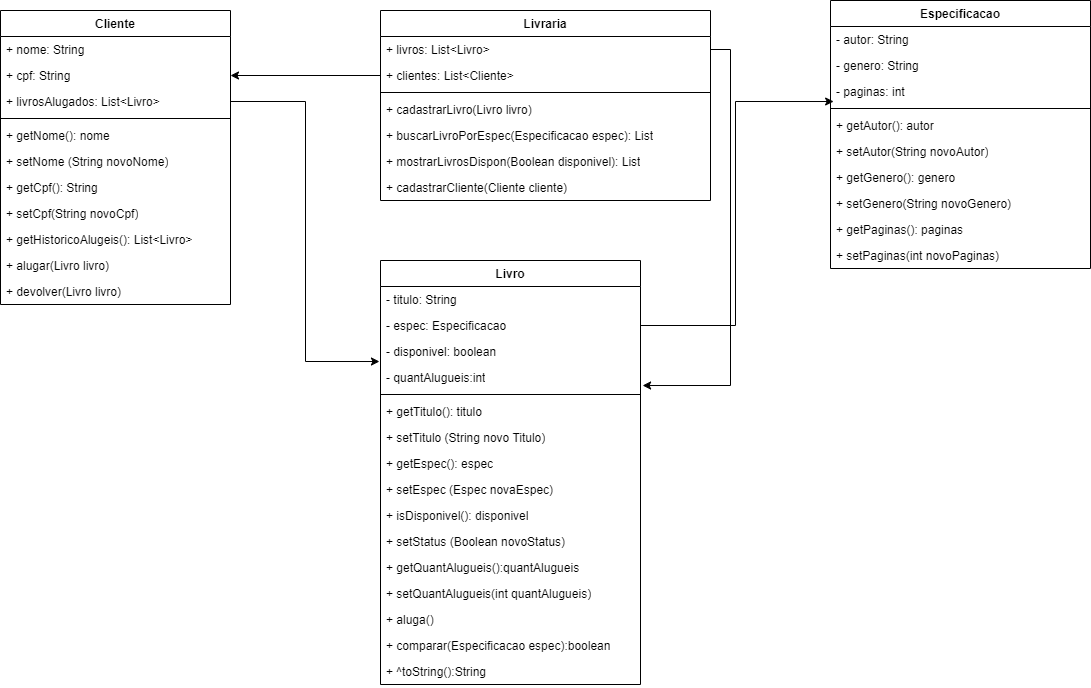

The diagram above was exported from draw.io. Its source (the exported page's mxGraphModel, read from the mxfile embedded in the PNG):
<mxGraphModel dx="1120" dy="516" grid="1" gridSize="10" guides="1" tooltips="1" connect="1" arrows="1" fold="1" page="1" pageScale="1" pageWidth="827" pageHeight="1169" math="0" shadow="0">
  <root>
    <mxCell id="0" />
    <mxCell id="1" parent="0" />
    <mxCell id="8-bNnqcDG6Fdrhy0RrIr-1" value="Livro" style="swimlane;fontStyle=1;align=center;verticalAlign=top;childLayout=stackLayout;horizontal=1;startSize=26;horizontalStack=0;resizeParent=1;resizeParentMax=0;resizeLast=0;collapsible=1;marginBottom=0;whiteSpace=wrap;html=1;" parent="1" vertex="1">
      <mxGeometry x="440" y="320" width="260" height="424" as="geometry" />
    </mxCell>
    <mxCell id="8-bNnqcDG6Fdrhy0RrIr-2" value="- titulo: String" style="text;strokeColor=none;fillColor=none;align=left;verticalAlign=top;spacingLeft=4;spacingRight=4;overflow=hidden;rotatable=0;points=[[0,0.5],[1,0.5]];portConstraint=eastwest;whiteSpace=wrap;html=1;" parent="8-bNnqcDG6Fdrhy0RrIr-1" vertex="1">
      <mxGeometry y="26" width="260" height="26" as="geometry" />
    </mxCell>
    <mxCell id="8-bNnqcDG6Fdrhy0RrIr-14" value="- espec: Especificacao" style="text;strokeColor=none;fillColor=none;align=left;verticalAlign=top;spacingLeft=4;spacingRight=4;overflow=hidden;rotatable=0;points=[[0,0.5],[1,0.5]];portConstraint=eastwest;whiteSpace=wrap;html=1;" parent="8-bNnqcDG6Fdrhy0RrIr-1" vertex="1">
      <mxGeometry y="52" width="260" height="26" as="geometry" />
    </mxCell>
    <mxCell id="8-bNnqcDG6Fdrhy0RrIr-17" value="- disponivel: boolean" style="text;strokeColor=none;fillColor=none;align=left;verticalAlign=top;spacingLeft=4;spacingRight=4;overflow=hidden;rotatable=0;points=[[0,0.5],[1,0.5]];portConstraint=eastwest;whiteSpace=wrap;html=1;" parent="8-bNnqcDG6Fdrhy0RrIr-1" vertex="1">
      <mxGeometry y="78" width="260" height="26" as="geometry" />
    </mxCell>
    <mxCell id="3YcaS42_gi4A9oFTYWPU-2" value="- quantAlugueis:int" style="text;strokeColor=none;fillColor=none;align=left;verticalAlign=top;spacingLeft=4;spacingRight=4;overflow=hidden;rotatable=0;points=[[0,0.5],[1,0.5]];portConstraint=eastwest;whiteSpace=wrap;html=1;" parent="8-bNnqcDG6Fdrhy0RrIr-1" vertex="1">
      <mxGeometry y="104" width="260" height="26" as="geometry" />
    </mxCell>
    <mxCell id="8-bNnqcDG6Fdrhy0RrIr-3" value="" style="line;strokeWidth=1;fillColor=none;align=left;verticalAlign=middle;spacingTop=-1;spacingLeft=3;spacingRight=3;rotatable=0;labelPosition=right;points=[];portConstraint=eastwest;strokeColor=inherit;" parent="8-bNnqcDG6Fdrhy0RrIr-1" vertex="1">
      <mxGeometry y="130" width="260" height="8" as="geometry" />
    </mxCell>
    <mxCell id="8-bNnqcDG6Fdrhy0RrIr-4" value="+ getTitulo(): titulo" style="text;strokeColor=none;fillColor=none;align=left;verticalAlign=top;spacingLeft=4;spacingRight=4;overflow=hidden;rotatable=0;points=[[0,0.5],[1,0.5]];portConstraint=eastwest;whiteSpace=wrap;html=1;" parent="8-bNnqcDG6Fdrhy0RrIr-1" vertex="1">
      <mxGeometry y="138" width="260" height="26" as="geometry" />
    </mxCell>
    <mxCell id="8-bNnqcDG6Fdrhy0RrIr-19" value="+ setTitulo (String novo Titulo)" style="text;strokeColor=none;fillColor=none;align=left;verticalAlign=top;spacingLeft=4;spacingRight=4;overflow=hidden;rotatable=0;points=[[0,0.5],[1,0.5]];portConstraint=eastwest;whiteSpace=wrap;html=1;" parent="8-bNnqcDG6Fdrhy0RrIr-1" vertex="1">
      <mxGeometry y="164" width="260" height="26" as="geometry" />
    </mxCell>
    <mxCell id="8-bNnqcDG6Fdrhy0RrIr-20" value="+ getEspec(): espec" style="text;strokeColor=none;fillColor=none;align=left;verticalAlign=top;spacingLeft=4;spacingRight=4;overflow=hidden;rotatable=0;points=[[0,0.5],[1,0.5]];portConstraint=eastwest;whiteSpace=wrap;html=1;" parent="8-bNnqcDG6Fdrhy0RrIr-1" vertex="1">
      <mxGeometry y="190" width="260" height="26" as="geometry" />
    </mxCell>
    <mxCell id="8-bNnqcDG6Fdrhy0RrIr-21" value="+ setEspec (Espec novaEspec)" style="text;strokeColor=none;fillColor=none;align=left;verticalAlign=top;spacingLeft=4;spacingRight=4;overflow=hidden;rotatable=0;points=[[0,0.5],[1,0.5]];portConstraint=eastwest;whiteSpace=wrap;html=1;" parent="8-bNnqcDG6Fdrhy0RrIr-1" vertex="1">
      <mxGeometry y="216" width="260" height="26" as="geometry" />
    </mxCell>
    <mxCell id="8-bNnqcDG6Fdrhy0RrIr-22" value="+ isDisponivel(): disponivel" style="text;strokeColor=none;fillColor=none;align=left;verticalAlign=top;spacingLeft=4;spacingRight=4;overflow=hidden;rotatable=0;points=[[0,0.5],[1,0.5]];portConstraint=eastwest;whiteSpace=wrap;html=1;" parent="8-bNnqcDG6Fdrhy0RrIr-1" vertex="1">
      <mxGeometry y="242" width="260" height="26" as="geometry" />
    </mxCell>
    <mxCell id="8-bNnqcDG6Fdrhy0RrIr-23" value="+ setStatus (Boolean novoStatus)" style="text;strokeColor=none;fillColor=none;align=left;verticalAlign=top;spacingLeft=4;spacingRight=4;overflow=hidden;rotatable=0;points=[[0,0.5],[1,0.5]];portConstraint=eastwest;whiteSpace=wrap;html=1;" parent="8-bNnqcDG6Fdrhy0RrIr-1" vertex="1">
      <mxGeometry y="268" width="260" height="26" as="geometry" />
    </mxCell>
    <mxCell id="3YcaS42_gi4A9oFTYWPU-3" value="+ getQuantAlugueis():quantAlugueis" style="text;strokeColor=none;fillColor=none;align=left;verticalAlign=top;spacingLeft=4;spacingRight=4;overflow=hidden;rotatable=0;points=[[0,0.5],[1,0.5]];portConstraint=eastwest;whiteSpace=wrap;html=1;" parent="8-bNnqcDG6Fdrhy0RrIr-1" vertex="1">
      <mxGeometry y="294" width="260" height="26" as="geometry" />
    </mxCell>
    <mxCell id="3YcaS42_gi4A9oFTYWPU-4" value="+ setQuantAlugueis(int quantAlugueis)" style="text;strokeColor=none;fillColor=none;align=left;verticalAlign=top;spacingLeft=4;spacingRight=4;overflow=hidden;rotatable=0;points=[[0,0.5],[1,0.5]];portConstraint=eastwest;whiteSpace=wrap;html=1;" parent="8-bNnqcDG6Fdrhy0RrIr-1" vertex="1">
      <mxGeometry y="320" width="260" height="26" as="geometry" />
    </mxCell>
    <mxCell id="3YcaS42_gi4A9oFTYWPU-5" value="+ aluga()" style="text;strokeColor=none;fillColor=none;align=left;verticalAlign=top;spacingLeft=4;spacingRight=4;overflow=hidden;rotatable=0;points=[[0,0.5],[1,0.5]];portConstraint=eastwest;whiteSpace=wrap;html=1;" parent="8-bNnqcDG6Fdrhy0RrIr-1" vertex="1">
      <mxGeometry y="346" width="260" height="26" as="geometry" />
    </mxCell>
    <mxCell id="3YcaS42_gi4A9oFTYWPU-6" value="+ comparar(Especificacao espec):boolean" style="text;strokeColor=none;fillColor=none;align=left;verticalAlign=top;spacingLeft=4;spacingRight=4;overflow=hidden;rotatable=0;points=[[0,0.5],[1,0.5]];portConstraint=eastwest;whiteSpace=wrap;html=1;" parent="8-bNnqcDG6Fdrhy0RrIr-1" vertex="1">
      <mxGeometry y="372" width="260" height="26" as="geometry" />
    </mxCell>
    <mxCell id="3YcaS42_gi4A9oFTYWPU-7" value="+ ^toString():String" style="text;strokeColor=none;fillColor=none;align=left;verticalAlign=top;spacingLeft=4;spacingRight=4;overflow=hidden;rotatable=0;points=[[0,0.5],[1,0.5]];portConstraint=eastwest;whiteSpace=wrap;html=1;" parent="8-bNnqcDG6Fdrhy0RrIr-1" vertex="1">
      <mxGeometry y="398" width="260" height="26" as="geometry" />
    </mxCell>
    <mxCell id="8-bNnqcDG6Fdrhy0RrIr-5" value="Cliente" style="swimlane;fontStyle=1;align=center;verticalAlign=top;childLayout=stackLayout;horizontal=1;startSize=26;horizontalStack=0;resizeParent=1;resizeParentMax=0;resizeLast=0;collapsible=1;marginBottom=0;whiteSpace=wrap;html=1;" parent="1" vertex="1">
      <mxGeometry x="60" y="70" width="230" height="294" as="geometry" />
    </mxCell>
    <mxCell id="8-bNnqcDG6Fdrhy0RrIr-6" value="+ nome: String" style="text;strokeColor=none;fillColor=none;align=left;verticalAlign=top;spacingLeft=4;spacingRight=4;overflow=hidden;rotatable=0;points=[[0,0.5],[1,0.5]];portConstraint=eastwest;whiteSpace=wrap;html=1;" parent="8-bNnqcDG6Fdrhy0RrIr-5" vertex="1">
      <mxGeometry y="26" width="230" height="26" as="geometry" />
    </mxCell>
    <mxCell id="8-bNnqcDG6Fdrhy0RrIr-24" value="+ cpf: String" style="text;strokeColor=none;fillColor=none;align=left;verticalAlign=top;spacingLeft=4;spacingRight=4;overflow=hidden;rotatable=0;points=[[0,0.5],[1,0.5]];portConstraint=eastwest;whiteSpace=wrap;html=1;" parent="8-bNnqcDG6Fdrhy0RrIr-5" vertex="1">
      <mxGeometry y="52" width="230" height="26" as="geometry" />
    </mxCell>
    <mxCell id="8-bNnqcDG6Fdrhy0RrIr-25" value="+ livrosAlugados: List&amp;lt;Livro&amp;gt;" style="text;strokeColor=none;fillColor=none;align=left;verticalAlign=top;spacingLeft=4;spacingRight=4;overflow=hidden;rotatable=0;points=[[0,0.5],[1,0.5]];portConstraint=eastwest;whiteSpace=wrap;html=1;" parent="8-bNnqcDG6Fdrhy0RrIr-5" vertex="1">
      <mxGeometry y="78" width="230" height="26" as="geometry" />
    </mxCell>
    <mxCell id="8-bNnqcDG6Fdrhy0RrIr-7" value="" style="line;strokeWidth=1;fillColor=none;align=left;verticalAlign=middle;spacingTop=-1;spacingLeft=3;spacingRight=3;rotatable=0;labelPosition=right;points=[];portConstraint=eastwest;strokeColor=inherit;" parent="8-bNnqcDG6Fdrhy0RrIr-5" vertex="1">
      <mxGeometry y="104" width="230" height="8" as="geometry" />
    </mxCell>
    <mxCell id="8-bNnqcDG6Fdrhy0RrIr-8" value="+ getNome(): nome" style="text;strokeColor=none;fillColor=none;align=left;verticalAlign=top;spacingLeft=4;spacingRight=4;overflow=hidden;rotatable=0;points=[[0,0.5],[1,0.5]];portConstraint=eastwest;whiteSpace=wrap;html=1;" parent="8-bNnqcDG6Fdrhy0RrIr-5" vertex="1">
      <mxGeometry y="112" width="230" height="26" as="geometry" />
    </mxCell>
    <mxCell id="8-bNnqcDG6Fdrhy0RrIr-26" value="+ setNome (String novoNome)" style="text;strokeColor=none;fillColor=none;align=left;verticalAlign=top;spacingLeft=4;spacingRight=4;overflow=hidden;rotatable=0;points=[[0,0.5],[1,0.5]];portConstraint=eastwest;whiteSpace=wrap;html=1;" parent="8-bNnqcDG6Fdrhy0RrIr-5" vertex="1">
      <mxGeometry y="138" width="230" height="26" as="geometry" />
    </mxCell>
    <mxCell id="8-bNnqcDG6Fdrhy0RrIr-27" value="+ getCpf(): String" style="text;strokeColor=none;fillColor=none;align=left;verticalAlign=top;spacingLeft=4;spacingRight=4;overflow=hidden;rotatable=0;points=[[0,0.5],[1,0.5]];portConstraint=eastwest;whiteSpace=wrap;html=1;" parent="8-bNnqcDG6Fdrhy0RrIr-5" vertex="1">
      <mxGeometry y="164" width="230" height="26" as="geometry" />
    </mxCell>
    <mxCell id="8-bNnqcDG6Fdrhy0RrIr-28" value="+ setCpf(String novoCpf)" style="text;strokeColor=none;fillColor=none;align=left;verticalAlign=top;spacingLeft=4;spacingRight=4;overflow=hidden;rotatable=0;points=[[0,0.5],[1,0.5]];portConstraint=eastwest;whiteSpace=wrap;html=1;" parent="8-bNnqcDG6Fdrhy0RrIr-5" vertex="1">
      <mxGeometry y="190" width="230" height="26" as="geometry" />
    </mxCell>
    <mxCell id="3YcaS42_gi4A9oFTYWPU-1" value="+ getHistoricoAlugeis(): List&amp;lt;Livro&amp;gt;" style="text;strokeColor=none;fillColor=none;align=left;verticalAlign=top;spacingLeft=4;spacingRight=4;overflow=hidden;rotatable=0;points=[[0,0.5],[1,0.5]];portConstraint=eastwest;whiteSpace=wrap;html=1;" parent="8-bNnqcDG6Fdrhy0RrIr-5" vertex="1">
      <mxGeometry y="216" width="230" height="26" as="geometry" />
    </mxCell>
    <mxCell id="8-bNnqcDG6Fdrhy0RrIr-39" value="+ alugar(Livro livro)" style="text;strokeColor=none;fillColor=none;align=left;verticalAlign=top;spacingLeft=4;spacingRight=4;overflow=hidden;rotatable=0;points=[[0,0.5],[1,0.5]];portConstraint=eastwest;whiteSpace=wrap;html=1;" parent="8-bNnqcDG6Fdrhy0RrIr-5" vertex="1">
      <mxGeometry y="242" width="230" height="26" as="geometry" />
    </mxCell>
    <mxCell id="8-bNnqcDG6Fdrhy0RrIr-40" value="+ devolver(Livro livro)" style="text;strokeColor=none;fillColor=none;align=left;verticalAlign=top;spacingLeft=4;spacingRight=4;overflow=hidden;rotatable=0;points=[[0,0.5],[1,0.5]];portConstraint=eastwest;whiteSpace=wrap;html=1;" parent="8-bNnqcDG6Fdrhy0RrIr-5" vertex="1">
      <mxGeometry y="268" width="230" height="26" as="geometry" />
    </mxCell>
    <mxCell id="8-bNnqcDG6Fdrhy0RrIr-9" value="Especificacao" style="swimlane;fontStyle=1;align=center;verticalAlign=top;childLayout=stackLayout;horizontal=1;startSize=26;horizontalStack=0;resizeParent=1;resizeParentMax=0;resizeLast=0;collapsible=1;marginBottom=0;whiteSpace=wrap;html=1;" parent="1" vertex="1">
      <mxGeometry x="890" y="60" width="260" height="268" as="geometry" />
    </mxCell>
    <mxCell id="8-bNnqcDG6Fdrhy0RrIr-10" value="- autor: String" style="text;strokeColor=none;fillColor=none;align=left;verticalAlign=top;spacingLeft=4;spacingRight=4;overflow=hidden;rotatable=0;points=[[0,0.5],[1,0.5]];portConstraint=eastwest;whiteSpace=wrap;html=1;" parent="8-bNnqcDG6Fdrhy0RrIr-9" vertex="1">
      <mxGeometry y="26" width="260" height="26" as="geometry" />
    </mxCell>
    <mxCell id="8-bNnqcDG6Fdrhy0RrIr-15" value="- genero: String" style="text;strokeColor=none;fillColor=none;align=left;verticalAlign=top;spacingLeft=4;spacingRight=4;overflow=hidden;rotatable=0;points=[[0,0.5],[1,0.5]];portConstraint=eastwest;whiteSpace=wrap;html=1;" parent="8-bNnqcDG6Fdrhy0RrIr-9" vertex="1">
      <mxGeometry y="52" width="260" height="26" as="geometry" />
    </mxCell>
    <mxCell id="8-bNnqcDG6Fdrhy0RrIr-16" value="- paginas: int" style="text;strokeColor=none;fillColor=none;align=left;verticalAlign=top;spacingLeft=4;spacingRight=4;overflow=hidden;rotatable=0;points=[[0,0.5],[1,0.5]];portConstraint=eastwest;whiteSpace=wrap;html=1;" parent="8-bNnqcDG6Fdrhy0RrIr-9" vertex="1">
      <mxGeometry y="78" width="260" height="26" as="geometry" />
    </mxCell>
    <mxCell id="8-bNnqcDG6Fdrhy0RrIr-11" value="" style="line;strokeWidth=1;fillColor=none;align=left;verticalAlign=middle;spacingTop=-1;spacingLeft=3;spacingRight=3;rotatable=0;labelPosition=right;points=[];portConstraint=eastwest;strokeColor=inherit;" parent="8-bNnqcDG6Fdrhy0RrIr-9" vertex="1">
      <mxGeometry y="104" width="260" height="8" as="geometry" />
    </mxCell>
    <mxCell id="8-bNnqcDG6Fdrhy0RrIr-12" value="+ getAutor(): autor" style="text;strokeColor=none;fillColor=none;align=left;verticalAlign=top;spacingLeft=4;spacingRight=4;overflow=hidden;rotatable=0;points=[[0,0.5],[1,0.5]];portConstraint=eastwest;whiteSpace=wrap;html=1;" parent="8-bNnqcDG6Fdrhy0RrIr-9" vertex="1">
      <mxGeometry y="112" width="260" height="26" as="geometry" />
    </mxCell>
    <mxCell id="8-bNnqcDG6Fdrhy0RrIr-31" value="+ setAutor(String novoAutor)" style="text;strokeColor=none;fillColor=none;align=left;verticalAlign=top;spacingLeft=4;spacingRight=4;overflow=hidden;rotatable=0;points=[[0,0.5],[1,0.5]];portConstraint=eastwest;whiteSpace=wrap;html=1;" parent="8-bNnqcDG6Fdrhy0RrIr-9" vertex="1">
      <mxGeometry y="138" width="260" height="26" as="geometry" />
    </mxCell>
    <mxCell id="8-bNnqcDG6Fdrhy0RrIr-32" value="+ getGenero(): genero" style="text;strokeColor=none;fillColor=none;align=left;verticalAlign=top;spacingLeft=4;spacingRight=4;overflow=hidden;rotatable=0;points=[[0,0.5],[1,0.5]];portConstraint=eastwest;whiteSpace=wrap;html=1;" parent="8-bNnqcDG6Fdrhy0RrIr-9" vertex="1">
      <mxGeometry y="164" width="260" height="26" as="geometry" />
    </mxCell>
    <mxCell id="8-bNnqcDG6Fdrhy0RrIr-33" value="+ setGenero(String novoGenero)" style="text;strokeColor=none;fillColor=none;align=left;verticalAlign=top;spacingLeft=4;spacingRight=4;overflow=hidden;rotatable=0;points=[[0,0.5],[1,0.5]];portConstraint=eastwest;whiteSpace=wrap;html=1;" parent="8-bNnqcDG6Fdrhy0RrIr-9" vertex="1">
      <mxGeometry y="190" width="260" height="26" as="geometry" />
    </mxCell>
    <mxCell id="8-bNnqcDG6Fdrhy0RrIr-34" value="+ getPaginas(): paginas" style="text;strokeColor=none;fillColor=none;align=left;verticalAlign=top;spacingLeft=4;spacingRight=4;overflow=hidden;rotatable=0;points=[[0,0.5],[1,0.5]];portConstraint=eastwest;whiteSpace=wrap;html=1;" parent="8-bNnqcDG6Fdrhy0RrIr-9" vertex="1">
      <mxGeometry y="216" width="260" height="26" as="geometry" />
    </mxCell>
    <mxCell id="8-bNnqcDG6Fdrhy0RrIr-35" value="+ setPaginas(int novoPaginas)" style="text;strokeColor=none;fillColor=none;align=left;verticalAlign=top;spacingLeft=4;spacingRight=4;overflow=hidden;rotatable=0;points=[[0,0.5],[1,0.5]];portConstraint=eastwest;whiteSpace=wrap;html=1;" parent="8-bNnqcDG6Fdrhy0RrIr-9" vertex="1">
      <mxGeometry y="242" width="260" height="26" as="geometry" />
    </mxCell>
    <mxCell id="8-bNnqcDG6Fdrhy0RrIr-52" value="Livraria" style="swimlane;fontStyle=1;align=center;verticalAlign=top;childLayout=stackLayout;horizontal=1;startSize=26;horizontalStack=0;resizeParent=1;resizeParentMax=0;resizeLast=0;collapsible=1;marginBottom=0;whiteSpace=wrap;html=1;" parent="1" vertex="1">
      <mxGeometry x="440" y="70" width="330" height="190" as="geometry" />
    </mxCell>
    <mxCell id="8-bNnqcDG6Fdrhy0RrIr-53" value="+ livros: List&amp;lt;Livro&amp;gt;" style="text;strokeColor=none;fillColor=none;align=left;verticalAlign=top;spacingLeft=4;spacingRight=4;overflow=hidden;rotatable=0;points=[[0,0.5],[1,0.5]];portConstraint=eastwest;whiteSpace=wrap;html=1;" parent="8-bNnqcDG6Fdrhy0RrIr-52" vertex="1">
      <mxGeometry y="26" width="330" height="26" as="geometry" />
    </mxCell>
    <mxCell id="8-bNnqcDG6Fdrhy0RrIr-64" value="+ clientes: List&amp;lt;Cliente&amp;gt;" style="text;strokeColor=none;fillColor=none;align=left;verticalAlign=top;spacingLeft=4;spacingRight=4;overflow=hidden;rotatable=0;points=[[0,0.5],[1,0.5]];portConstraint=eastwest;whiteSpace=wrap;html=1;" parent="8-bNnqcDG6Fdrhy0RrIr-52" vertex="1">
      <mxGeometry y="52" width="330" height="26" as="geometry" />
    </mxCell>
    <mxCell id="8-bNnqcDG6Fdrhy0RrIr-56" value="" style="line;strokeWidth=1;fillColor=none;align=left;verticalAlign=middle;spacingTop=-1;spacingLeft=3;spacingRight=3;rotatable=0;labelPosition=right;points=[];portConstraint=eastwest;strokeColor=inherit;" parent="8-bNnqcDG6Fdrhy0RrIr-52" vertex="1">
      <mxGeometry y="78" width="330" height="8" as="geometry" />
    </mxCell>
    <mxCell id="8-bNnqcDG6Fdrhy0RrIr-57" value="+ cadastrarLivro(Livro livro)" style="text;strokeColor=none;fillColor=none;align=left;verticalAlign=top;spacingLeft=4;spacingRight=4;overflow=hidden;rotatable=0;points=[[0,0.5],[1,0.5]];portConstraint=eastwest;whiteSpace=wrap;html=1;" parent="8-bNnqcDG6Fdrhy0RrIr-52" vertex="1">
      <mxGeometry y="86" width="330" height="26" as="geometry" />
    </mxCell>
    <mxCell id="8-bNnqcDG6Fdrhy0RrIr-59" value="+ buscarLivroPorEspec(Especificacao espec): List" style="text;strokeColor=none;fillColor=none;align=left;verticalAlign=top;spacingLeft=4;spacingRight=4;overflow=hidden;rotatable=0;points=[[0,0.5],[1,0.5]];portConstraint=eastwest;whiteSpace=wrap;html=1;" parent="8-bNnqcDG6Fdrhy0RrIr-52" vertex="1">
      <mxGeometry y="112" width="330" height="26" as="geometry" />
    </mxCell>
    <mxCell id="8-bNnqcDG6Fdrhy0RrIr-65" value="+ mostrarLivrosDispon(Boolean disponivel): List" style="text;strokeColor=none;fillColor=none;align=left;verticalAlign=top;spacingLeft=4;spacingRight=4;overflow=hidden;rotatable=0;points=[[0,0.5],[1,0.5]];portConstraint=eastwest;whiteSpace=wrap;html=1;" parent="8-bNnqcDG6Fdrhy0RrIr-52" vertex="1">
      <mxGeometry y="138" width="330" height="26" as="geometry" />
    </mxCell>
    <mxCell id="8-bNnqcDG6Fdrhy0RrIr-58" value="+ cadastrarCliente(Cliente cliente)" style="text;strokeColor=none;fillColor=none;align=left;verticalAlign=top;spacingLeft=4;spacingRight=4;overflow=hidden;rotatable=0;points=[[0,0.5],[1,0.5]];portConstraint=eastwest;whiteSpace=wrap;html=1;" parent="8-bNnqcDG6Fdrhy0RrIr-52" vertex="1">
      <mxGeometry y="164" width="330" height="26" as="geometry" />
    </mxCell>
    <mxCell id="Qs_BY4w8IP_ijwpnBuck-2" style="edgeStyle=orthogonalEdgeStyle;rounded=0;orthogonalLoop=1;jettySize=auto;html=1;exitX=1;exitY=0.5;exitDx=0;exitDy=0;entryX=-0.004;entryY=-0.115;entryDx=0;entryDy=0;entryPerimeter=0;" edge="1" parent="1" source="8-bNnqcDG6Fdrhy0RrIr-25" target="3YcaS42_gi4A9oFTYWPU-2">
      <mxGeometry relative="1" as="geometry" />
    </mxCell>
    <mxCell id="Qs_BY4w8IP_ijwpnBuck-3" style="edgeStyle=orthogonalEdgeStyle;rounded=0;orthogonalLoop=1;jettySize=auto;html=1;exitX=0;exitY=0.5;exitDx=0;exitDy=0;entryX=1;entryY=0.5;entryDx=0;entryDy=0;" edge="1" parent="1" source="8-bNnqcDG6Fdrhy0RrIr-64" target="8-bNnqcDG6Fdrhy0RrIr-24">
      <mxGeometry relative="1" as="geometry" />
    </mxCell>
    <mxCell id="Qs_BY4w8IP_ijwpnBuck-4" style="edgeStyle=orthogonalEdgeStyle;rounded=0;orthogonalLoop=1;jettySize=auto;html=1;exitX=1;exitY=0.5;exitDx=0;exitDy=0;entryX=1.008;entryY=0.808;entryDx=0;entryDy=0;entryPerimeter=0;" edge="1" parent="1" source="8-bNnqcDG6Fdrhy0RrIr-53" target="3YcaS42_gi4A9oFTYWPU-2">
      <mxGeometry relative="1" as="geometry" />
    </mxCell>
    <mxCell id="Qs_BY4w8IP_ijwpnBuck-5" style="edgeStyle=orthogonalEdgeStyle;rounded=0;orthogonalLoop=1;jettySize=auto;html=1;exitX=1;exitY=0.5;exitDx=0;exitDy=0;entryX=0.012;entryY=0.885;entryDx=0;entryDy=0;entryPerimeter=0;" edge="1" parent="1" source="8-bNnqcDG6Fdrhy0RrIr-14" target="8-bNnqcDG6Fdrhy0RrIr-16">
      <mxGeometry relative="1" as="geometry" />
    </mxCell>
  </root>
</mxGraphModel>